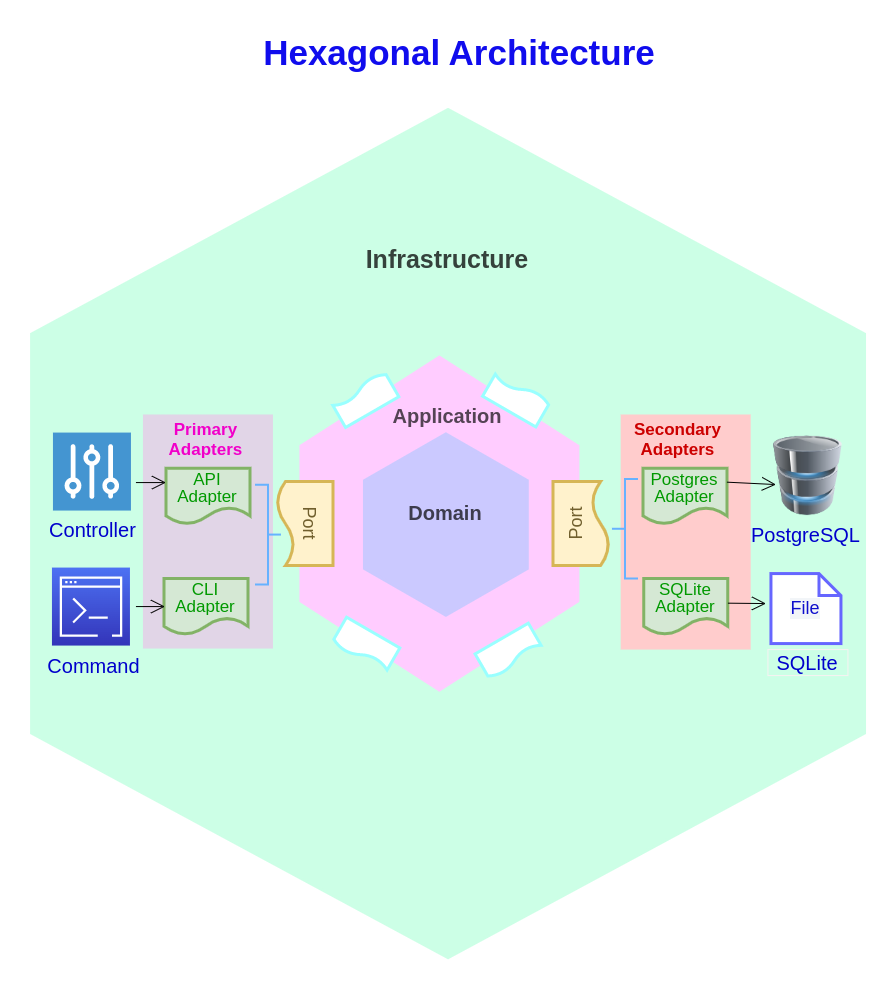

The diagram above was exported from draw.io. Its source (the exported page's mxGraphModel, read from the mxfile embedded in the PNG):
<mxGraphModel dx="2049" dy="1031" grid="1" gridSize="10" guides="1" tooltips="1" connect="1" arrows="1" fold="1" page="1" pageScale="1" pageWidth="850" pageHeight="1100" math="0" shadow="0">
  <root>
    <mxCell id="0" />
    <mxCell id="1" parent="0" />
    <mxCell id="T2I3S32ziIetI2dqJUxW-20" value="" style="shape=hexagon;perimeter=hexagonPerimeter2;whiteSpace=wrap;html=1;fixedSize=1;strokeColor=#CCFFE6;strokeWidth=3;fontSize=13;fillColor=#CCFFE6;gradientColor=none;rounded=0;rotation=90;size=224.57000000000016;" vertex="1" parent="1">
      <mxGeometry x="1.48" y="142.6" width="848.14" height="832.94" as="geometry" />
    </mxCell>
    <mxCell id="T2I3S32ziIetI2dqJUxW-80" value="" style="group;fillColor=none;container=0;" vertex="1" connectable="0" parent="1">
      <mxGeometry x="17.999999999999954" y="135" width="809.9000000000001" height="848.1399999999999" as="geometry" />
    </mxCell>
    <mxCell id="T2I3S32ziIetI2dqJUxW-112" value="Hexagonal Architecture" style="text;align=center;fontStyle=1;verticalAlign=middle;spacingLeft=3;spacingRight=3;strokeColor=none;rotatable=0;points=[[0,0.5],[1,0.5]];portConstraint=eastwest;fontSize=35;fillColor=none;fontColor=#100ced;" vertex="1" parent="1">
      <mxGeometry x="396.95" y="56.06999999999999" width="80" height="36" as="geometry" />
    </mxCell>
    <mxCell id="T2I3S32ziIetI2dqJUxW-114" value="Command" style="text;align=center;fontStyle=0;verticalAlign=middle;spacingLeft=3;spacingRight=3;strokeColor=none;rotatable=0;points=[[0,0.5],[1,0.5]];portConstraint=eastwest;fontSize=20;fontColor=#0000CC;" vertex="1" parent="1">
      <mxGeometry x="31.44999999999999" y="677.27" width="80" height="26" as="geometry" />
    </mxCell>
    <mxCell id="T2I3S32ziIetI2dqJUxW-43" value="" style="rounded=0;whiteSpace=wrap;html=1;strokeColor=none;strokeWidth=3;fontSize=17;fillColor=#ffcccc;" vertex="1" parent="1">
      <mxGeometry x="598.2" y="440" width="130" height="235.07" as="geometry" />
    </mxCell>
    <mxCell id="T2I3S32ziIetI2dqJUxW-41" value="" style="rounded=0;whiteSpace=wrap;html=1;strokeColor=none;strokeWidth=3;fontSize=17;fillColor=#e1d5e7;" vertex="1" parent="1">
      <mxGeometry x="120.45" y="440" width="130" height="234.07" as="geometry" />
    </mxCell>
    <mxCell id="T2I3S32ziIetI2dqJUxW-19" value="" style="shape=hexagon;perimeter=hexagonPerimeter2;whiteSpace=wrap;html=1;fixedSize=1;strokeColor=#FFCCFF;strokeWidth=3;fontSize=13;fillColor=#FFCCFF;rounded=0;rotation=90;size=88.92000000000007;fontColor=#ffffff;" vertex="1" parent="1">
      <mxGeometry x="250.45" y="410.6000000000001" width="332.85" height="276.95" as="geometry" />
    </mxCell>
    <mxCell id="T2I3S32ziIetI2dqJUxW-23" value="" style="shape=hexagon;perimeter=hexagonPerimeter2;whiteSpace=wrap;html=1;fixedSize=1;strokeColor=#CBC9FF;strokeWidth=3;fontSize=13;fillColor=#CBC9FF;gradientColor=none;rounded=0;rotation=90;size=46.700000000000045;" vertex="1" parent="1">
      <mxGeometry x="332.75" y="468.67" width="181.25" height="162.82" as="geometry" />
    </mxCell>
    <mxCell id="T2I3S32ziIetI2dqJUxW-29" value="Domain" style="text;align=center;fontStyle=1;verticalAlign=middle;spacingLeft=3;spacingRight=3;strokeColor=none;rotatable=0;points=[[0,0.5],[1,0.5]];portConstraint=eastwest;fontSize=20;fontColor=#3D3C4D;" vertex="1" parent="1">
      <mxGeometry x="382.95" y="523.6700000000001" width="80" height="26" as="geometry" />
    </mxCell>
    <mxCell id="T2I3S32ziIetI2dqJUxW-30" value="Application" style="text;align=center;fontStyle=1;verticalAlign=middle;spacingLeft=3;spacingRight=3;strokeColor=none;rotatable=0;points=[[0,0.5],[1,0.5]];portConstraint=eastwest;fontSize=20;fontColor=#544354;" vertex="1" parent="1">
      <mxGeometry x="384.95" y="422.07" width="80" height="36" as="geometry" />
    </mxCell>
    <mxCell id="T2I3S32ziIetI2dqJUxW-32" value="&lt;p style=&quot;line-height: 100%; font-size: 17px;&quot;&gt;&lt;font style=&quot;font-size: 17px;&quot;&gt;API&lt;br&gt;Adapter&lt;/font&gt;&lt;/p&gt;" style="shape=document;whiteSpace=wrap;html=1;boundedLbl=1;rounded=0;strokeColor=#82b366;strokeWidth=3;fontSize=28;fillColor=#d5e8d4;fontColor=#009900;" vertex="1" parent="1">
      <mxGeometry x="143.45" y="493.67" width="84" height="56" as="geometry" />
    </mxCell>
    <mxCell id="T2I3S32ziIetI2dqJUxW-33" value="&lt;p style=&quot;line-height: 100%; font-size: 17px;&quot;&gt;&lt;font color=&quot;#009900&quot; style=&quot;font-size: 17px;&quot;&gt;CLI&lt;br&gt;Adapter&lt;/font&gt;&lt;/p&gt;" style="shape=document;whiteSpace=wrap;html=1;boundedLbl=1;rounded=0;strokeColor=#82b366;strokeWidth=3;fontSize=28;fillColor=#d5e8d4;fontColor=#00CC00;" vertex="1" parent="1">
      <mxGeometry x="141.45" y="604.0699999999999" width="84" height="56" as="geometry" />
    </mxCell>
    <mxCell id="T2I3S32ziIetI2dqJUxW-34" value="&lt;p style=&quot;line-height: 100%; font-size: 17px;&quot;&gt;&lt;font color=&quot;#009900&quot; style=&quot;font-size: 17px;&quot;&gt;Postgres&lt;br&gt;Adapter&lt;/font&gt;&lt;/p&gt;" style="shape=document;whiteSpace=wrap;html=1;boundedLbl=1;rounded=0;strokeColor=#82b366;strokeWidth=3;fontSize=28;fillColor=#d5e8d4;" vertex="1" parent="1">
      <mxGeometry x="620.45" y="493.67" width="84" height="56" as="geometry" />
    </mxCell>
    <mxCell id="T2I3S32ziIetI2dqJUxW-35" value="&lt;p style=&quot;line-height: 100%; font-size: 17px;&quot;&gt;&lt;font color=&quot;#009900&quot; style=&quot;font-size: 17px;&quot;&gt;SQLite&lt;br&gt;Adapter&lt;/font&gt;&lt;/p&gt;" style="shape=document;whiteSpace=wrap;html=1;boundedLbl=1;rounded=0;strokeColor=#82b366;strokeWidth=3;fontSize=28;fillColor=#d5e8d4;" vertex="1" parent="1">
      <mxGeometry x="621.2" y="604.0699999999999" width="84" height="56" as="geometry" />
    </mxCell>
    <mxCell id="T2I3S32ziIetI2dqJUxW-37" value="&lt;font style=&quot;font-size: 18px;&quot;&gt;&lt;font color=&quot;#705f2d&quot;&gt;Port&lt;/font&gt;&lt;br&gt;&lt;/font&gt;" style="shape=document;whiteSpace=wrap;html=1;boundedLbl=1;rounded=0;strokeColor=#d6b656;strokeWidth=3;fontSize=28;fillColor=#fff2cc;rotation=90;" vertex="1" parent="1">
      <mxGeometry x="240.45" y="521.0699999999999" width="84" height="56" as="geometry" />
    </mxCell>
    <mxCell id="T2I3S32ziIetI2dqJUxW-38" value="&lt;font style=&quot;font-size: 18px;&quot;&gt;&lt;font color=&quot;#705f2d&quot;&gt;Port&lt;/font&gt;&lt;br&gt;&lt;/font&gt;" style="shape=document;whiteSpace=wrap;html=1;boundedLbl=1;rounded=0;strokeColor=#d6b656;strokeWidth=3;fontSize=28;fillColor=#fff2cc;rotation=-90;" vertex="1" parent="1">
      <mxGeometry x="516.45" y="521.0699999999999" width="84" height="56" as="geometry" />
    </mxCell>
    <mxCell id="T2I3S32ziIetI2dqJUxW-39" value="Infrastructure" style="text;align=center;fontStyle=1;verticalAlign=middle;spacingLeft=3;spacingRight=3;strokeColor=none;rotatable=0;points=[[0,0.5],[1,0.5]];portConstraint=eastwest;fontSize=25;fontColor=#35423C;" vertex="1" parent="1">
      <mxGeometry x="384.95" y="264.07" width="80" height="36" as="geometry" />
    </mxCell>
    <mxCell id="T2I3S32ziIetI2dqJUxW-44" value="Primary&#10;Adapters" style="text;align=center;fontStyle=1;verticalAlign=middle;spacingLeft=3;spacingRight=3;strokeColor=none;rotatable=0;points=[[0,0.5],[1,0.5]];portConstraint=eastwest;fontSize=17;fontColor=#F100C9;" vertex="1" parent="1">
      <mxGeometry x="143.45" y="450.07" width="80" height="26" as="geometry" />
    </mxCell>
    <mxCell id="T2I3S32ziIetI2dqJUxW-45" value="Secondary&#10;Adapters" style="text;align=center;fontStyle=1;verticalAlign=middle;spacingLeft=3;spacingRight=3;strokeColor=none;rotatable=0;points=[[0,0.5],[1,0.5]];portConstraint=eastwest;fontSize=17;fontColor=#CC0000;" vertex="1" parent="1">
      <mxGeometry x="615.45" y="450.07" width="80" height="26" as="geometry" />
    </mxCell>
    <mxCell id="T2I3S32ziIetI2dqJUxW-47" value="" style="strokeWidth=2;html=1;shape=mxgraph.flowchart.annotation_2;align=left;labelPosition=right;pointerEvents=1;rounded=0;labelBackgroundColor=#99CCFF;strokeColor=#66B2FF;fontSize=17;fontColor=#F10707;fillColor=#CCE5FF;gradientColor=none;" vertex="1" parent="1">
      <mxGeometry x="589.45" y="504.4700000000001" width="26" height="99.6" as="geometry" />
    </mxCell>
    <mxCell id="T2I3S32ziIetI2dqJUxW-48" value="" style="strokeWidth=2;html=1;shape=mxgraph.flowchart.annotation_2;align=left;labelPosition=right;pointerEvents=1;rounded=0;labelBackgroundColor=#99CCFF;strokeColor=#66B2FF;fontSize=17;fontColor=#F10707;fillColor=#CCE5FF;gradientColor=none;rotation=-180;" vertex="1" parent="1">
      <mxGeometry x="232.45" y="510.28000000000003" width="26" height="99.6" as="geometry" />
    </mxCell>
    <mxCell id="T2I3S32ziIetI2dqJUxW-56" value="&lt;font style=&quot;&quot;&gt;&lt;br&gt;&lt;/font&gt;" style="shape=document;whiteSpace=wrap;html=1;boundedLbl=1;rounded=0;strokeColor=#99FFFF;strokeWidth=3;fontSize=28;fillColor=default;rotation=-210;fixDash=0;container=0;dropTarget=0;backgroundOutline=0;movableLabel=1;metaEdit=0;" vertex="1" parent="1">
      <mxGeometry x="311.45" y="409.59999999999997" width="61.5" height="30" as="geometry">
        <mxPoint x="5" y="-8.660254037844386" as="offset" />
      </mxGeometry>
    </mxCell>
    <mxCell id="T2I3S32ziIetI2dqJUxW-61" value="&lt;font style=&quot;&quot;&gt;&lt;br&gt;&lt;/font&gt;" style="shape=document;whiteSpace=wrap;html=1;boundedLbl=1;rounded=0;strokeColor=#99FFFF;strokeWidth=3;fontSize=28;fillColor=default;rotation=30;fixDash=0;container=0;dropTarget=0;backgroundOutline=0;movableLabel=1;metaEdit=0;" vertex="1" parent="1">
      <mxGeometry x="312.45" y="656.0699999999999" width="61.5" height="30" as="geometry">
        <mxPoint x="5" y="-8.660254037844386" as="offset" />
      </mxGeometry>
    </mxCell>
    <mxCell id="T2I3S32ziIetI2dqJUxW-62" value="&lt;font style=&quot;&quot;&gt;&lt;br&gt;&lt;/font&gt;" style="shape=document;whiteSpace=wrap;html=1;boundedLbl=1;rounded=0;strokeColor=#99FFFF;strokeWidth=3;fontSize=28;fillColor=default;rotation=-30;fixDash=0;container=0;dropTarget=0;backgroundOutline=0;movableLabel=1;metaEdit=0;" vertex="1" parent="1">
      <mxGeometry x="455.95" y="662.0699999999999" width="61.5" height="30" as="geometry">
        <mxPoint x="5" y="-8.660254037844386" as="offset" />
      </mxGeometry>
    </mxCell>
    <mxCell id="T2I3S32ziIetI2dqJUxW-63" value="&lt;font style=&quot;&quot;&gt;&lt;br&gt;&lt;/font&gt;" style="shape=document;whiteSpace=wrap;html=1;boundedLbl=1;rounded=0;strokeColor=#99FFFF;strokeWidth=3;fontSize=28;fillColor=default;rotation=-150;fixDash=0;container=0;dropTarget=0;backgroundOutline=0;movableLabel=1;metaEdit=0;" vertex="1" parent="1">
      <mxGeometry x="463.45" y="409.07" width="61.5" height="30" as="geometry">
        <mxPoint x="5" y="-8.660254037844386" as="offset" />
      </mxGeometry>
    </mxCell>
    <mxCell id="T2I3S32ziIetI2dqJUxW-67" value="" style="sketch=0;points=[[0,0,0],[0.25,0,0],[0.5,0,0],[0.75,0,0],[1,0,0],[0,1,0],[0.25,1,0],[0.5,1,0],[0.75,1,0],[1,1,0],[0,0.25,0],[0,0.5,0],[0,0.75,0],[1,0.25,0],[1,0.5,0],[1,0.75,0]];outlineConnect=0;fontColor=#232F3E;gradientColor=#4D72F3;gradientDirection=north;fillColor=#3334B9;strokeColor=#ffffff;dashed=0;verticalLabelPosition=bottom;verticalAlign=top;align=center;html=1;fontSize=12;fontStyle=0;aspect=fixed;shape=mxgraph.aws4.resourceIcon;resIcon=mxgraph.aws4.command_line_interface;rounded=0;labelBackgroundColor=#f2f5f8;strokeWidth=3;" vertex="1" parent="1">
      <mxGeometry x="29.45" y="593.0699999999999" width="78" height="78" as="geometry" />
    </mxCell>
    <mxCell id="T2I3S32ziIetI2dqJUxW-70" value="" style="pointerEvents=1;shadow=0;dashed=0;html=1;strokeColor=none;fillColor=#4495D1;labelPosition=center;verticalLabelPosition=bottom;verticalAlign=top;align=center;outlineConnect=0;shape=mxgraph.veeam.controller;rounded=0;labelBackgroundColor=#f2f5f8;strokeWidth=3;fontSize=18;fontColor=#0E0ECC;" vertex="1" parent="1">
      <mxGeometry x="30.45" y="458.07" width="78" height="78" as="geometry" />
    </mxCell>
    <mxCell id="T2I3S32ziIetI2dqJUxW-71" value="" style="image;html=1;image=img/lib/clip_art/computers/Database_128x128.png;rounded=0;labelBackgroundColor=#f2f5f8;strokeColor=#6666FF;strokeWidth=3;fontSize=18;fontColor=#0E0ECC;fillColor=default;gradientColor=none;" vertex="1" parent="1">
      <mxGeometry x="745.45" y="461.07" width="80" height="80" as="geometry" />
    </mxCell>
    <mxCell id="T2I3S32ziIetI2dqJUxW-72" value="File" style="shape=note;size=22;whiteSpace=wrap;html=1;rounded=0;labelBackgroundColor=#f2f5f8;strokeColor=#6666FF;strokeWidth=3;fontSize=18;fontColor=#0E0ECC;fillColor=default;gradientColor=none;" vertex="1" parent="1">
      <mxGeometry x="748.45" y="599.0699999999999" width="70" height="70" as="geometry" />
    </mxCell>
    <mxCell id="T2I3S32ziIetI2dqJUxW-75" value="" style="endArrow=open;endFill=1;endSize=12;html=1;rounded=0;fontSize=18;fontColor=#0E0ECC;" edge="1" parent="1">
      <mxGeometry width="160" relative="1" as="geometry">
        <mxPoint x="113.45" y="508.07" as="sourcePoint" />
        <mxPoint x="143.45" y="508.07" as="targetPoint" />
      </mxGeometry>
    </mxCell>
    <mxCell id="T2I3S32ziIetI2dqJUxW-76" value="" style="endArrow=open;endFill=1;endSize=12;html=1;rounded=0;fontSize=18;fontColor=#0E0ECC;" edge="1" parent="1">
      <mxGeometry width="160" relative="1" as="geometry">
        <mxPoint x="113.45" y="632.0699999999999" as="sourcePoint" />
        <mxPoint x="142.45" y="632.0699999999999" as="targetPoint" />
      </mxGeometry>
    </mxCell>
    <mxCell id="T2I3S32ziIetI2dqJUxW-77" value="" style="endArrow=open;endFill=1;endSize=12;html=1;rounded=0;fontSize=18;fontColor=#0E0ECC;exitX=1;exitY=0.25;exitDx=0;exitDy=0;" edge="1" parent="1" source="T2I3S32ziIetI2dqJUxW-34">
      <mxGeometry width="160" relative="1" as="geometry">
        <mxPoint x="723.45" y="510.28000000000003" as="sourcePoint" />
        <mxPoint x="753.45" y="510.07" as="targetPoint" />
      </mxGeometry>
    </mxCell>
    <mxCell id="T2I3S32ziIetI2dqJUxW-79" value="" style="endArrow=open;endFill=1;endSize=12;html=1;rounded=0;fontSize=18;fontColor=#0E0ECC;exitX=1;exitY=0.25;exitDx=0;exitDy=0;" edge="1" parent="1">
      <mxGeometry width="160" relative="1" as="geometry">
        <mxPoint x="705.4500000000005" y="628.6700000000001" as="sourcePoint" />
        <mxPoint x="743.45" y="629.0699999999999" as="targetPoint" />
      </mxGeometry>
    </mxCell>
    <mxCell id="T2I3S32ziIetI2dqJUxW-113" value="Controller" style="text;align=center;fontStyle=0;verticalAlign=middle;spacingLeft=3;spacingRight=3;strokeColor=none;rotatable=0;points=[[0,0.5],[1,0.5]];portConstraint=eastwest;fontSize=20;fontColor=#0000CC;" vertex="1" parent="1">
      <mxGeometry x="30.44999999999999" y="541.27" width="80" height="26" as="geometry" />
    </mxCell>
    <mxCell id="T2I3S32ziIetI2dqJUxW-117" value="PostgreSQL" style="text;align=center;fontStyle=0;verticalAlign=middle;spacingLeft=3;spacingRight=3;strokeColor=none;rotatable=0;points=[[0,0.5],[1,0.5]];portConstraint=eastwest;fontSize=20;fontColor=#0000CC;" vertex="1" parent="1">
      <mxGeometry x="743.45" y="546.0699999999999" width="80" height="26" as="geometry" />
    </mxCell>
    <mxCell id="T2I3S32ziIetI2dqJUxW-119" value="SQLite" style="text;align=center;fontStyle=0;verticalAlign=middle;spacingLeft=3;spacingRight=3;strokeColor=#f7f2f2;rotatable=0;points=[[0,0.5],[1,0.5]];portConstraint=eastwest;fontSize=20;fontColor=#0000CC;labelBackgroundColor=none;labelBorderColor=none;whiteSpace=wrap;" vertex="1" parent="1">
      <mxGeometry x="745.45" y="675.0699999999999" width="80" height="26" as="geometry" />
    </mxCell>
  </root>
</mxGraphModel>